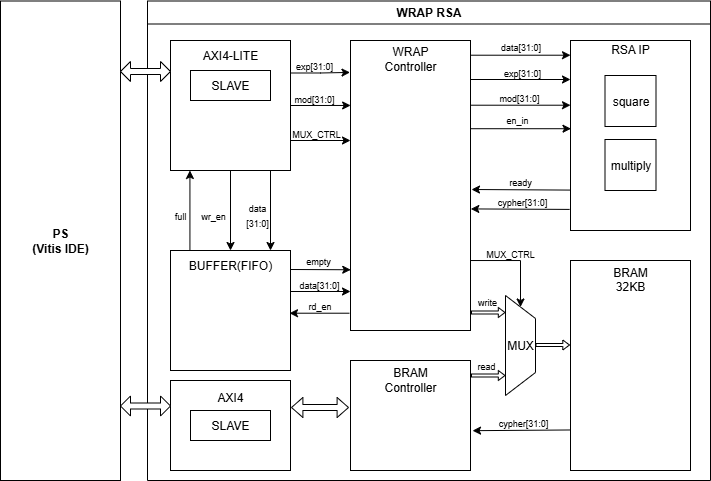

The diagram above was exported from draw.io. Its source (the exported page's mxGraphModel, read from the mxfile embedded in the PNG):
<mxGraphModel dx="1122" dy="525" grid="1" gridSize="10" guides="1" tooltips="1" connect="1" arrows="1" fold="1" page="1" pageScale="1" pageWidth="827" pageHeight="1169" math="0" shadow="0">
  <root>
    <mxCell id="0" />
    <mxCell id="1" parent="0" />
    <mxCell id="9Wnakpcax0EIti7TAJkD-9" style="edgeStyle=orthogonalEdgeStyle;rounded=0;orthogonalLoop=1;jettySize=auto;html=1;exitX=0.5;exitY=1;exitDx=0;exitDy=0;entryX=0.5;entryY=0;entryDx=0;entryDy=0;" parent="1" source="9Wnakpcax0EIti7TAJkD-3" target="9Wnakpcax0EIti7TAJkD-7" edge="1">
      <mxGeometry relative="1" as="geometry" />
    </mxCell>
    <mxCell id="9Wnakpcax0EIti7TAJkD-10" style="edgeStyle=orthogonalEdgeStyle;rounded=0;orthogonalLoop=1;jettySize=auto;html=1;exitX=0.75;exitY=1;exitDx=0;exitDy=0;entryX=1;entryY=0;entryDx=0;entryDy=0;" parent="1" edge="1">
      <mxGeometry relative="1" as="geometry">
        <mxPoint x="300" y="540" as="sourcePoint" />
        <mxPoint x="300" y="620" as="targetPoint" />
      </mxGeometry>
    </mxCell>
    <mxCell id="9Wnakpcax0EIti7TAJkD-3" value="" style="rounded=0;whiteSpace=wrap;html=1;" parent="1" vertex="1">
      <mxGeometry x="200" y="410" width="120" height="130" as="geometry" />
    </mxCell>
    <mxCell id="9Wnakpcax0EIti7TAJkD-4" value="AXI4-LITE" style="text;html=1;align=center;verticalAlign=middle;whiteSpace=wrap;rounded=0;" parent="1" vertex="1">
      <mxGeometry x="230" y="410" width="60" height="30" as="geometry" />
    </mxCell>
    <mxCell id="9Wnakpcax0EIti7TAJkD-5" value="" style="whiteSpace=wrap;html=1;aspect=fixed;" parent="1" vertex="1">
      <mxGeometry x="200" y="620" width="120" height="120" as="geometry" />
    </mxCell>
    <mxCell id="9Wnakpcax0EIti7TAJkD-6" value="SLAVE" style="rounded=0;whiteSpace=wrap;html=1;" parent="1" vertex="1">
      <mxGeometry x="220" y="440" width="80" height="30" as="geometry" />
    </mxCell>
    <mxCell id="9Wnakpcax0EIti7TAJkD-8" style="edgeStyle=orthogonalEdgeStyle;rounded=0;orthogonalLoop=1;jettySize=auto;html=1;exitX=0;exitY=0;exitDx=0;exitDy=0;entryX=0.25;entryY=1;entryDx=0;entryDy=0;" parent="1" edge="1">
      <mxGeometry relative="1" as="geometry">
        <mxPoint x="219.43" y="620" as="sourcePoint" />
        <mxPoint x="219.43" y="540" as="targetPoint" />
      </mxGeometry>
    </mxCell>
    <mxCell id="9Wnakpcax0EIti7TAJkD-7" value="BUFFER(FIFO)" style="text;html=1;align=center;verticalAlign=middle;whiteSpace=wrap;rounded=0;" parent="1" vertex="1">
      <mxGeometry x="230" y="620" width="60" height="30" as="geometry" />
    </mxCell>
    <mxCell id="9Wnakpcax0EIti7TAJkD-11" value="&lt;font style=&quot;font-size: 9px;&quot;&gt;full&lt;/font&gt;" style="text;html=1;align=center;verticalAlign=middle;whiteSpace=wrap;rounded=0;" parent="1" vertex="1">
      <mxGeometry x="195" y="570" width="30" height="30" as="geometry" />
    </mxCell>
    <mxCell id="9Wnakpcax0EIti7TAJkD-13" value="&lt;font style=&quot;font-size: 9px;&quot;&gt;wr_en&lt;/font&gt;" style="text;html=1;align=center;verticalAlign=middle;whiteSpace=wrap;rounded=0;" parent="1" vertex="1">
      <mxGeometry x="228" y="570" width="30" height="30" as="geometry" />
    </mxCell>
    <mxCell id="9Wnakpcax0EIti7TAJkD-15" value="&lt;font style=&quot;font-size: 9px;&quot;&gt;data&lt;br&gt;[31:0]&lt;/font&gt;" style="text;html=1;align=center;verticalAlign=middle;whiteSpace=wrap;rounded=0;" parent="1" vertex="1">
      <mxGeometry x="272" y="569" width="30" height="30" as="geometry" />
    </mxCell>
    <mxCell id="8PI2MNbCRPQ2YPZnu5iW-36" style="edgeStyle=orthogonalEdgeStyle;rounded=0;orthogonalLoop=1;jettySize=auto;html=1;exitX=1;exitY=0.75;exitDx=0;exitDy=0;entryX=1;entryY=0.5;entryDx=0;entryDy=0;" edge="1" parent="1" source="8PI2MNbCRPQ2YPZnu5iW-1" target="8PI2MNbCRPQ2YPZnu5iW-15">
      <mxGeometry relative="1" as="geometry">
        <Array as="points">
          <mxPoint x="500" y="630" />
          <mxPoint x="550" y="630" />
        </Array>
      </mxGeometry>
    </mxCell>
    <mxCell id="8PI2MNbCRPQ2YPZnu5iW-1" value="" style="rounded=0;whiteSpace=wrap;html=1;" vertex="1" parent="1">
      <mxGeometry x="380" y="410" width="120" height="290" as="geometry" />
    </mxCell>
    <mxCell id="8PI2MNbCRPQ2YPZnu5iW-2" value="BRAM&lt;br&gt;Controller&lt;br&gt;&lt;br&gt;&lt;br&gt;&lt;br&gt;&lt;br&gt;&lt;div&gt;&lt;br&gt;&lt;/div&gt;" style="rounded=0;whiteSpace=wrap;html=1;" vertex="1" parent="1">
      <mxGeometry x="380" y="730" width="120" height="110" as="geometry" />
    </mxCell>
    <mxCell id="8PI2MNbCRPQ2YPZnu5iW-3" value="AXI4&lt;br&gt;&lt;br&gt;&lt;br&gt;&lt;br&gt;&lt;div&gt;&lt;br/&gt;&lt;/div&gt;" style="rounded=0;whiteSpace=wrap;html=1;" vertex="1" parent="1">
      <mxGeometry x="200" y="750" width="120" height="90" as="geometry" />
    </mxCell>
    <mxCell id="8PI2MNbCRPQ2YPZnu5iW-4" value="SLAVE" style="rounded=0;whiteSpace=wrap;html=1;" vertex="1" parent="1">
      <mxGeometry x="220" y="780" width="80" height="30" as="geometry" />
    </mxCell>
    <mxCell id="8PI2MNbCRPQ2YPZnu5iW-7" style="edgeStyle=orthogonalEdgeStyle;rounded=0;orthogonalLoop=1;jettySize=auto;html=1;exitX=1;exitY=0.25;exitDx=0;exitDy=0;entryX=-0.004;entryY=0.11;entryDx=0;entryDy=0;entryPerimeter=0;" edge="1" parent="1" source="9Wnakpcax0EIti7TAJkD-3" target="8PI2MNbCRPQ2YPZnu5iW-1">
      <mxGeometry relative="1" as="geometry" />
    </mxCell>
    <mxCell id="8PI2MNbCRPQ2YPZnu5iW-9" value="&lt;font style=&quot;font-size: 9px;&quot;&gt;exp[31:0]&lt;/font&gt;" style="text;html=1;align=center;verticalAlign=middle;whiteSpace=wrap;rounded=0;" vertex="1" parent="1">
      <mxGeometry x="314" y="420" width="60" height="30" as="geometry" />
    </mxCell>
    <mxCell id="8PI2MNbCRPQ2YPZnu5iW-10" value="&lt;font style=&quot;font-size: 9px;&quot;&gt;mod[31:0]&lt;/font&gt;" style="text;html=1;align=center;verticalAlign=middle;whiteSpace=wrap;rounded=0;" vertex="1" parent="1">
      <mxGeometry x="324" y="456" width="40" height="23" as="geometry" />
    </mxCell>
    <mxCell id="8PI2MNbCRPQ2YPZnu5iW-12" style="edgeStyle=orthogonalEdgeStyle;rounded=0;orthogonalLoop=1;jettySize=auto;html=1;exitX=1;exitY=0.5;exitDx=0;exitDy=0;entryX=0.001;entryY=0.224;entryDx=0;entryDy=0;entryPerimeter=0;" edge="1" parent="1" source="9Wnakpcax0EIti7TAJkD-3" target="8PI2MNbCRPQ2YPZnu5iW-1">
      <mxGeometry relative="1" as="geometry" />
    </mxCell>
    <mxCell id="8PI2MNbCRPQ2YPZnu5iW-14" value="WRAP&lt;br&gt;Controller" style="text;html=1;align=center;verticalAlign=middle;whiteSpace=wrap;rounded=0;" vertex="1" parent="1">
      <mxGeometry x="410" y="413" width="60" height="30" as="geometry" />
    </mxCell>
    <mxCell id="8PI2MNbCRPQ2YPZnu5iW-15" value="" style="verticalLabelPosition=middle;verticalAlign=middle;html=1;shape=trapezoid;perimeter=trapezoidPerimeter;whiteSpace=wrap;size=0.23;arcSize=10;flipV=1;labelPosition=center;align=center;rotation=-90;" vertex="1" parent="1">
      <mxGeometry x="500" y="700" width="100" height="30" as="geometry" />
    </mxCell>
    <mxCell id="8PI2MNbCRPQ2YPZnu5iW-23" value="&lt;font style=&quot;font-size: 9px;&quot;&gt;MUX_CTRL&lt;/font&gt;" style="text;html=1;align=center;verticalAlign=middle;whiteSpace=wrap;rounded=0;" vertex="1" parent="1">
      <mxGeometry x="331" y="496" width="30" height="13" as="geometry" />
    </mxCell>
    <mxCell id="8PI2MNbCRPQ2YPZnu5iW-24" style="edgeStyle=orthogonalEdgeStyle;rounded=0;orthogonalLoop=1;jettySize=auto;html=1;exitX=1;exitY=0.5;exitDx=0;exitDy=0;entryX=0.001;entryY=0.224;entryDx=0;entryDy=0;entryPerimeter=0;" edge="1" parent="1">
      <mxGeometry relative="1" as="geometry">
        <mxPoint x="320" y="510" as="sourcePoint" />
        <mxPoint x="380" y="510" as="targetPoint" />
      </mxGeometry>
    </mxCell>
    <mxCell id="8PI2MNbCRPQ2YPZnu5iW-26" value="BRAM&lt;br&gt;32KB&lt;div&gt;&lt;br&gt;&lt;div&gt;&lt;br&gt;&lt;br&gt;&lt;br&gt;&lt;br&gt;&lt;br&gt;&lt;br&gt;&lt;br&gt;&lt;br&gt;&lt;br&gt;&lt;br&gt;&lt;div&gt;&lt;br&gt;&lt;/div&gt;&lt;/div&gt;&lt;/div&gt;" style="rounded=0;whiteSpace=wrap;html=1;" vertex="1" parent="1">
      <mxGeometry x="600" y="630" width="120" height="210" as="geometry" />
    </mxCell>
    <mxCell id="8PI2MNbCRPQ2YPZnu5iW-37" value="RSA IP&lt;br&gt;&lt;br&gt;&lt;br&gt;&lt;br&gt;&lt;br&gt;&lt;br&gt;&lt;br&gt;&lt;br&gt;&lt;br&gt;&lt;br&gt;&lt;div&gt;&lt;br&gt;&lt;br&gt;&lt;br&gt;&lt;/div&gt;" style="rounded=0;whiteSpace=wrap;html=1;" vertex="1" parent="1">
      <mxGeometry x="600" y="410" width="120" height="190" as="geometry" />
    </mxCell>
    <mxCell id="8PI2MNbCRPQ2YPZnu5iW-38" value="square" style="whiteSpace=wrap;html=1;aspect=fixed;" vertex="1" parent="1">
      <mxGeometry x="634.5" y="445" width="51" height="51" as="geometry" />
    </mxCell>
    <mxCell id="8PI2MNbCRPQ2YPZnu5iW-39" value="multiply" style="whiteSpace=wrap;html=1;aspect=fixed;" vertex="1" parent="1">
      <mxGeometry x="634.5" y="509" width="51" height="51" as="geometry" />
    </mxCell>
    <mxCell id="8PI2MNbCRPQ2YPZnu5iW-48" value="" style="endArrow=classic;html=1;rounded=0;entryX=0;entryY=0;entryDx=0;entryDy=0;" edge="1" parent="1">
      <mxGeometry width="50" height="50" relative="1" as="geometry">
        <mxPoint x="500" y="424.71" as="sourcePoint" />
        <mxPoint x="600" y="424.71" as="targetPoint" />
      </mxGeometry>
    </mxCell>
    <mxCell id="8PI2MNbCRPQ2YPZnu5iW-49" value="" style="endArrow=classic;html=1;rounded=0;entryX=0;entryY=0;entryDx=0;entryDy=0;" edge="1" parent="1">
      <mxGeometry width="50" height="50" relative="1" as="geometry">
        <mxPoint x="500" y="449" as="sourcePoint" />
        <mxPoint x="600" y="449" as="targetPoint" />
      </mxGeometry>
    </mxCell>
    <mxCell id="8PI2MNbCRPQ2YPZnu5iW-50" value="" style="endArrow=classic;html=1;rounded=0;entryX=0;entryY=0;entryDx=0;entryDy=0;" edge="1" parent="1">
      <mxGeometry width="50" height="50" relative="1" as="geometry">
        <mxPoint x="500" y="474.71" as="sourcePoint" />
        <mxPoint x="600" y="474.71" as="targetPoint" />
      </mxGeometry>
    </mxCell>
    <mxCell id="8PI2MNbCRPQ2YPZnu5iW-51" value="" style="endArrow=classic;html=1;rounded=0;entryX=0.002;entryY=0.794;entryDx=0;entryDy=0;entryPerimeter=0;" edge="1" parent="1">
      <mxGeometry width="50" height="50" relative="1" as="geometry">
        <mxPoint x="320" y="639" as="sourcePoint" />
        <mxPoint x="380.24" y="639.26" as="targetPoint" />
      </mxGeometry>
    </mxCell>
    <mxCell id="8PI2MNbCRPQ2YPZnu5iW-52" value="" style="endArrow=classic;html=1;rounded=0;entryX=0.002;entryY=0.794;entryDx=0;entryDy=0;entryPerimeter=0;" edge="1" parent="1">
      <mxGeometry width="50" height="50" relative="1" as="geometry">
        <mxPoint x="320" y="661" as="sourcePoint" />
        <mxPoint x="380" y="661" as="targetPoint" />
      </mxGeometry>
    </mxCell>
    <mxCell id="8PI2MNbCRPQ2YPZnu5iW-53" value="" style="endArrow=classic;html=1;rounded=0;" edge="1" parent="1">
      <mxGeometry width="50" height="50" relative="1" as="geometry">
        <mxPoint x="379" y="682.71" as="sourcePoint" />
        <mxPoint x="319" y="682.71" as="targetPoint" />
      </mxGeometry>
    </mxCell>
    <mxCell id="8PI2MNbCRPQ2YPZnu5iW-54" value="&lt;font style=&quot;font-size: 9px;&quot;&gt;empty&lt;/font&gt;" style="text;html=1;align=center;verticalAlign=middle;whiteSpace=wrap;rounded=0;" vertex="1" parent="1">
      <mxGeometry x="335" y="617" width="26" height="25" as="geometry" />
    </mxCell>
    <mxCell id="8PI2MNbCRPQ2YPZnu5iW-55" value="&lt;font style=&quot;font-size: 9px;&quot;&gt;rd_en&lt;/font&gt;" style="text;whiteSpace=wrap;html=1;" vertex="1" parent="1">
      <mxGeometry x="336" y="661" width="30" height="20" as="geometry" />
    </mxCell>
    <mxCell id="8PI2MNbCRPQ2YPZnu5iW-57" value="MUX" style="text;html=1;align=center;verticalAlign=middle;whiteSpace=wrap;rounded=0;" vertex="1" parent="1">
      <mxGeometry x="525" y="703" width="50" height="23" as="geometry" />
    </mxCell>
    <mxCell id="8PI2MNbCRPQ2YPZnu5iW-58" value="&lt;font style=&quot;font-size: 9px;&quot;&gt;MUX_CTRL&lt;/font&gt;" style="text;html=1;align=center;verticalAlign=middle;whiteSpace=wrap;rounded=0;" vertex="1" parent="1">
      <mxGeometry x="525" y="616" width="30" height="13" as="geometry" />
    </mxCell>
    <mxCell id="8PI2MNbCRPQ2YPZnu5iW-59" value="&lt;font style=&quot;font-size: 9px;&quot;&gt;exp[31:0]&lt;/font&gt;" style="text;html=1;align=center;verticalAlign=middle;whiteSpace=wrap;rounded=0;" vertex="1" parent="1">
      <mxGeometry x="522" y="427" width="60" height="30" as="geometry" />
    </mxCell>
    <mxCell id="8PI2MNbCRPQ2YPZnu5iW-60" value="&lt;font style=&quot;font-size: 9px;&quot;&gt;mod[31:0]&lt;/font&gt;" style="text;html=1;align=center;verticalAlign=middle;whiteSpace=wrap;rounded=0;" vertex="1" parent="1">
      <mxGeometry x="529" y="455" width="40" height="23" as="geometry" />
    </mxCell>
    <mxCell id="8PI2MNbCRPQ2YPZnu5iW-61" value="&lt;font style=&quot;font-size: 9px;&quot;&gt;data[31:0]&lt;/font&gt;" style="text;html=1;align=center;verticalAlign=middle;whiteSpace=wrap;rounded=0;" vertex="1" parent="1">
      <mxGeometry x="520" y="401" width="61" height="30" as="geometry" />
    </mxCell>
    <mxCell id="8PI2MNbCRPQ2YPZnu5iW-62" value="" style="endArrow=classic;html=1;rounded=0;entryX=0;entryY=0;entryDx=0;entryDy=0;" edge="1" parent="1">
      <mxGeometry width="50" height="50" relative="1" as="geometry">
        <mxPoint x="500.5" y="498.21" as="sourcePoint" />
        <mxPoint x="600.5" y="498.21" as="targetPoint" />
      </mxGeometry>
    </mxCell>
    <mxCell id="8PI2MNbCRPQ2YPZnu5iW-63" value="&lt;font style=&quot;font-size: 9px;&quot;&gt;en_in&lt;/font&gt;" style="text;html=1;align=center;verticalAlign=middle;whiteSpace=wrap;rounded=0;" vertex="1" parent="1">
      <mxGeometry x="527" y="477" width="40" height="23" as="geometry" />
    </mxCell>
    <mxCell id="8PI2MNbCRPQ2YPZnu5iW-65" value="" style="endArrow=classic;html=1;rounded=0;entryX=1.036;entryY=-0.002;entryDx=0;entryDy=0;entryPerimeter=0;exitX=-0.007;exitY=0.889;exitDx=0;exitDy=0;exitPerimeter=0;" edge="1" parent="1" source="8PI2MNbCRPQ2YPZnu5iW-37">
      <mxGeometry width="50" height="50" relative="1" as="geometry">
        <mxPoint x="596" y="579" as="sourcePoint" />
        <mxPoint x="500.31999999999994" y="578.42" as="targetPoint" />
      </mxGeometry>
    </mxCell>
    <mxCell id="8PI2MNbCRPQ2YPZnu5iW-68" value="&lt;font style=&quot;font-size: 9px;&quot;&gt;cypher[31:0]&lt;/font&gt;" style="text;html=1;align=center;verticalAlign=middle;whiteSpace=wrap;rounded=0;" vertex="1" parent="1">
      <mxGeometry x="531.5" y="559" width="40" height="23" as="geometry" />
    </mxCell>
    <mxCell id="8PI2MNbCRPQ2YPZnu5iW-73" value="" style="endArrow=classic;html=1;rounded=0;entryX=1.017;entryY=0.638;entryDx=0;entryDy=0;entryPerimeter=0;exitX=0.002;exitY=0.807;exitDx=0;exitDy=0;exitPerimeter=0;" edge="1" parent="1" target="8PI2MNbCRPQ2YPZnu5iW-2">
      <mxGeometry width="50" height="50" relative="1" as="geometry">
        <mxPoint x="600.24" y="799.47" as="sourcePoint" />
        <mxPoint x="498.79999999999995" y="799.56" as="targetPoint" />
      </mxGeometry>
    </mxCell>
    <mxCell id="8PI2MNbCRPQ2YPZnu5iW-75" value="&lt;font style=&quot;font-size: 9px;&quot;&gt;cypher[31:0]&lt;/font&gt;" style="text;html=1;align=center;verticalAlign=middle;whiteSpace=wrap;rounded=0;" vertex="1" parent="1">
      <mxGeometry x="537.5" y="785.5" width="30" height="13" as="geometry" />
    </mxCell>
    <mxCell id="8PI2MNbCRPQ2YPZnu5iW-78" value="" style="shape=singleArrow;whiteSpace=wrap;html=1;" vertex="1" parent="1">
      <mxGeometry x="501" y="677" width="33.5" height="10" as="geometry" />
    </mxCell>
    <mxCell id="8PI2MNbCRPQ2YPZnu5iW-79" value="" style="shape=singleArrow;whiteSpace=wrap;html=1;" vertex="1" parent="1">
      <mxGeometry x="501" y="740" width="33.5" height="10" as="geometry" />
    </mxCell>
    <mxCell id="8PI2MNbCRPQ2YPZnu5iW-80" value="" style="shape=singleArrow;whiteSpace=wrap;html=1;" vertex="1" parent="1">
      <mxGeometry x="565.5" y="709.5" width="33.5" height="10" as="geometry" />
    </mxCell>
    <mxCell id="8PI2MNbCRPQ2YPZnu5iW-81" value="&lt;font style=&quot;font-size: 9px;&quot;&gt;write&lt;/font&gt;" style="text;html=1;align=center;verticalAlign=middle;whiteSpace=wrap;rounded=0;" vertex="1" parent="1">
      <mxGeometry x="501.5" y="664" width="30" height="13" as="geometry" />
    </mxCell>
    <mxCell id="8PI2MNbCRPQ2YPZnu5iW-82" value="&lt;font style=&quot;font-size: 9px;&quot;&gt;read&lt;/font&gt;" style="text;html=1;align=center;verticalAlign=middle;whiteSpace=wrap;rounded=0;" vertex="1" parent="1">
      <mxGeometry x="501" y="728.5" width="30" height="13" as="geometry" />
    </mxCell>
    <mxCell id="8PI2MNbCRPQ2YPZnu5iW-83" value="&lt;font style=&quot;font-size: 9px;&quot;&gt;data[31:0]&lt;/font&gt;" style="text;html=1;align=center;verticalAlign=middle;whiteSpace=wrap;rounded=0;" vertex="1" parent="1">
      <mxGeometry x="321" y="644" width="56" height="20" as="geometry" />
    </mxCell>
    <mxCell id="8PI2MNbCRPQ2YPZnu5iW-86" value="WRAP RSA" style="swimlane;whiteSpace=wrap;html=1;" vertex="1" parent="1">
      <mxGeometry x="177" y="370.5" width="563" height="479.5" as="geometry">
        <mxRectangle x="177" y="370.5" width="100" height="30" as="alternateBounds" />
      </mxGeometry>
    </mxCell>
    <mxCell id="8PI2MNbCRPQ2YPZnu5iW-92" value="" style="shape=doubleArrow;whiteSpace=wrap;html=1;" vertex="1" parent="8PI2MNbCRPQ2YPZnu5iW-86">
      <mxGeometry x="-27" y="395" width="50" height="20" as="geometry" />
    </mxCell>
    <mxCell id="8PI2MNbCRPQ2YPZnu5iW-94" value="" style="endArrow=classic;html=1;rounded=0;entryX=1.036;entryY=-0.002;entryDx=0;entryDy=0;entryPerimeter=0;exitX=-0.007;exitY=0.889;exitDx=0;exitDy=0;exitPerimeter=0;" edge="1" parent="8PI2MNbCRPQ2YPZnu5iW-86">
      <mxGeometry width="50" height="50" relative="1" as="geometry">
        <mxPoint x="422.68000000000006" y="189.08000000000004" as="sourcePoint" />
        <mxPoint x="324" y="188.5" as="targetPoint" />
      </mxGeometry>
    </mxCell>
    <mxCell id="8PI2MNbCRPQ2YPZnu5iW-95" value="&lt;font style=&quot;font-size: 9px;&quot;&gt;ready&lt;/font&gt;" style="text;html=1;align=center;verticalAlign=middle;whiteSpace=wrap;rounded=0;" vertex="1" parent="8PI2MNbCRPQ2YPZnu5iW-86">
      <mxGeometry x="353" y="168.5" width="40" height="23" as="geometry" />
    </mxCell>
    <mxCell id="8PI2MNbCRPQ2YPZnu5iW-87" value="&lt;b&gt;PS&lt;br&gt;(Vitis IDE)&lt;/b&gt;" style="rounded=0;whiteSpace=wrap;html=1;" vertex="1" parent="1">
      <mxGeometry x="30" y="370.5" width="120" height="479.5" as="geometry" />
    </mxCell>
    <mxCell id="8PI2MNbCRPQ2YPZnu5iW-91" value="" style="shape=doubleArrow;whiteSpace=wrap;html=1;" vertex="1" parent="1">
      <mxGeometry x="150" y="431" width="50" height="20" as="geometry" />
    </mxCell>
    <mxCell id="8PI2MNbCRPQ2YPZnu5iW-93" value="" style="shape=doubleArrow;whiteSpace=wrap;html=1;" vertex="1" parent="1">
      <mxGeometry x="321" y="767" width="57" height="20" as="geometry" />
    </mxCell>
  </root>
</mxGraphModel>